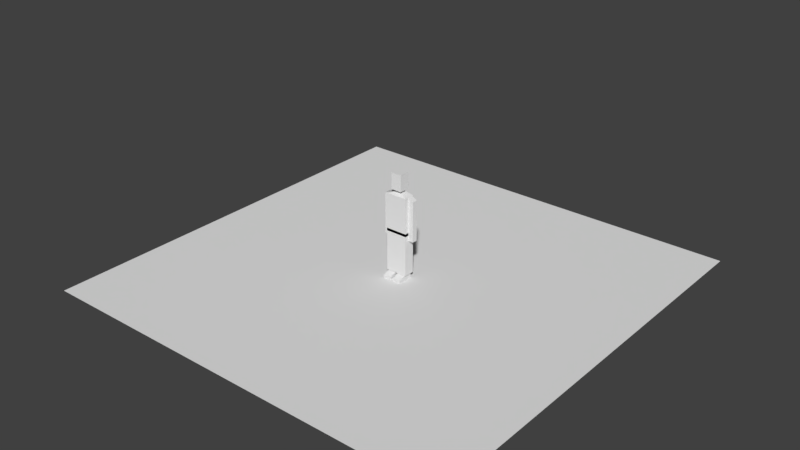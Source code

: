# Source: AnimationEditSceneBasic.blend  (saved by Blender 2.79.0; exported with 4.5.12 LTS)
import bpy
from mathutils import Matrix  # noqa: F401  (used for matrix-valued properties, if any)

bpy.ops.wm.read_factory_settings(use_empty=True)
scene = bpy.context.scene
scene.name = 'AnimationScene'

# ---- collections
col_collection_1 = bpy.data.collections.new('Collection 1'); scene.collection.children.link(col_collection_1)

# ---- materials (node trees are filled in below, after node groups)
mat_devmat_darkgrey_002 = bpy.data.materials.new('DevMat_DarkGrey.002')
mat_devmat_darkgrey_002.alpha_threshold = 0.0
mat_devmat_darkgrey_002.use_transparent_shadow = False
mat_devmat_darkgrey_002.roughness = 0.5
mat_devmat_darkgrey_002.specular_intensity = 0.0
mat_charactermat_001 = bpy.data.materials.new('CharacterMat.001')
mat_charactermat_001.alpha_threshold = 0.0
mat_charactermat_001.use_transparent_shadow = False
mat_charactermat_001.roughness = 0.5
mat_charactermat_001.specular_intensity = 0.1667

# ---- material node trees

# ---- world
world_world_001 = bpy.data.worlds.new('World.001'); scene.world = world_world_001
world_world_001.color = (0.05088, 0.05088, 0.05088)
world_world_001.use_sun_shadow = False
world_world_001.sun_shadow_jitter_overblur = 0.0
world_world_001.cycles.sampling_method = 'MANUAL'

# ---- meshes
me_plane_001 = bpy.data.meshes.new('Plane.001')
me_plane_001.from_pydata([(-8.0, -8.0, 0.0), (8.0, -8.0, 0.0), (-8.0, 8.0, 0.0), (8.0, 8.0, 0.0)], [], [(0, 1, 3, 2)])
_uv = me_plane_001.uv_layers.new(name='UVMap')
_uv.uv.foreach_set('vector', [-7.498, -7.498, 8.498, -7.498, 8.498, 8.498, -7.498, 8.498])
me_plane_001.materials.append(mat_devmat_darkgrey_002)
me_plane_001.use_remesh_preserve_volume = False
me_plane_001.use_remesh_preserve_attributes = False
me_plane_001.use_mirror_vertex_groups = False
me_plane_001.update()
me_cube_012 = bpy.data.meshes.new('Cube.012')
me_cube_012.from_pydata([(0.4, -0.2, 2.0), (0.4, -0.2, 2.7), (0.4, 0.2, 2.0), (0.4, 0.2, 2.7), (0.4, -0.2, 3.1), (0.4, 0.2, 3.1), (0.4, 0.15, 3.1), (0.4, 0.15, 2.5), (0.4, -0.05, 3.1), (0.4, -0.05, 2.5), (0.4, 0.2, 1.7), (0.4, -0.2, 1.7), (-7.451e-09, -0.2, 1.2), (-7.451e-09, -0.2, 1.8), (-7.451e-09, 0.2, 1.2), (-7.451e-09, 0.2, 1.8), (0.4, -0.2, 1.2), (0.4, -0.2, 1.8), (0.4, 0.2, 1.2), (0.4, 0.2, 1.8), (-7.451e-09, -0.2, 0.2), (-7.451e-09, 0.2, 0.2), (0.4, -0.2, 0.2), (0.4, 0.2, 0.2), (0.6, -0.05, 2.5), (0.6, -0.05, 3.0), (0.6, 0.15, 2.5), (0.6, 0.15, 3.0), (0.4, 0.15, 1.7), (0.4, -0.05, 1.7), (0.6, -0.05, 1.7), (0.6, 0.15, 1.7), (0.1, -0.05, 3.2), (0.1, 0.15, 3.2), (0.4, 0.2, 2.5), (0.4, -0.2, 2.5), (0.2, -0.2, 3.3), (0.2, -0.2, 3.9), (0.2, 0.2, 3.3), (0.2, 0.2, 3.9), (-0.1, -0.1, 3.2), (0.1, -0.1, 3.2), (0.4, 0.15, 1.7), (0.4, 0.15, 1.5), (0.4, -0.05, 1.7), (0.4, -0.05, 1.5), (0.6, -0.05, 1.5), (0.6, -0.05, 1.7), (0.6, 0.15, 1.5), (0.6, 0.15, 1.7), (0.05, 0.15, 0.2), (0.05, 0.15, -1.416e-07), (0.05, -0.15, 0.2), (0.05, -0.15, -1.416e-07), (0.35, -0.15, -1.416e-07), (0.35, -0.15, 0.2), (0.35, 0.15, -1.416e-07), (0.35, 0.15, 0.2), (0.05, -0.3, 0.15), (0.05, -0.3, -1.416e-07), (0.05, -0.45, 0.1), (0.05, -0.45, -1.416e-07), (0.35, -0.45, -1.416e-07), (0.35, -0.45, 0.1), (0.35, -0.3, -1.416e-07), (0.35, -0.3, 0.15), (0.05, -0.3, -1.416e-07), (0.05, -0.3, 0.15), (0.35, -0.3, 0.15), (0.35, -0.3, -1.416e-07), (0.4, 0.15, 2.4), (0.4, -0.05, 2.3), (0.6, -0.05, 2.3), (0.6, 0.15, 2.4), (0.4, -0.2, 1.0), (0.4, 0.2, 0.8), (-7.451e-09, -0.2, 1.0), (-7.451e-09, 0.2, 0.8), (0.0, -0.2, 2.0), (0.0, -0.2, 2.7), (0.0, 0.2, 2.0), (0.0, -0.2, 3.9), (-0.4, -0.2, 2.0), (-0.4, -0.2, 2.7), (-0.4, 0.2, 2.0), (-0.4, 0.2, 2.7), (0.0, 0.15, 3.2), (-0.4, -0.2, 3.1), (-0.4, 0.2, 3.1), (-0.4, 0.15, 3.1), (-0.4, 0.15, 2.5), (-0.4, -0.05, 3.1), (-0.4, -0.05, 2.5), (-0.4, 0.2, 1.7), (-0.4, -0.2, 1.7), (0.0, 0.2, 1.7), (0.0, -0.2, 1.7), (7.451e-09, -0.2, 1.2), (7.451e-09, -0.2, 1.8), (7.451e-09, 0.2, 1.2), (7.451e-09, 0.2, 1.8), (-0.4, -0.2, 1.2), (-0.4, -0.2, 1.8), (-0.4, 0.2, 1.2), (-0.4, 0.2, 1.8), (7.451e-09, -0.2, 0.2), (7.451e-09, 0.2, 0.2), (-0.4, -0.2, 0.2), (-0.4, 0.2, 0.2), (-0.6, -0.05, 2.5), (-0.6, -0.05, 3.0), (-0.6, 0.15, 2.5), (-0.6, 0.15, 3.0), (-0.4, 0.15, 1.7), (-0.4, -0.05, 1.7), (-0.6, -0.05, 1.7), (-0.6, 0.15, 1.7), (0.0, -0.05, 3.2), (-0.1, -0.05, 3.2), (-0.1, 0.15, 3.2), (0.0, -0.2, 2.5), (0.0, 0.2, 2.5), (-0.4, 0.2, 2.5), (-0.4, -0.2, 2.5), (0.0, -0.2, 3.1), (0.0, 0.2, 3.1), (0.0, 0.2, 2.7), (0.0, -0.2, 3.3), (0.0, 0.2, 3.3), (0.0, 0.2, 3.9), (-0.2, -0.2, 3.3), (-0.2, -0.2, 3.9), (-0.2, 0.2, 3.3), (-0.2, 0.2, 3.9), (0.1, 0.1, 3.3), (0.1, 0.1, 3.2), (0.1, -0.1, 3.3), (-0.1, -0.1, 3.3), (-0.1, 0.1, 3.2), (-0.1, 0.1, 3.3), (-0.4, 0.15, 1.7), (-0.4, 0.15, 1.5), (-0.4, -0.05, 1.7), (-0.4, -0.05, 1.5), (-0.6, -0.05, 1.5), (-0.6, -0.05, 1.7), (-0.6, 0.15, 1.5), (-0.6, 0.15, 1.7), (-0.05, 0.15, 0.2), (-0.05, 0.15, -1.416e-07), (-0.05, -0.15, 0.2), (-0.05, -0.15, -1.416e-07), (-0.35, -0.15, -1.416e-07), (-0.35, -0.15, 0.2), (-0.35, 0.15, -1.416e-07), (-0.35, 0.15, 0.2), (-0.05, -0.3, 0.15), (-0.05, -0.3, -1.416e-07), (-0.05, -0.45, 0.1), (-0.05, -0.45, -1.416e-07), (-0.35, -0.45, -1.416e-07), (-0.35, -0.45, 0.1), (-0.35, -0.3, -1.416e-07), (-0.35, -0.3, 0.15), (-0.05, -0.3, -1.416e-07), (-0.05, -0.3, 0.15), (-0.35, -0.3, 0.15), (-0.35, -0.3, -1.416e-07), (-0.4, 0.15, 2.4), (-0.4, -0.05, 2.3), (-0.6, -0.05, 2.3), (-0.6, 0.15, 2.4), (-0.4, -0.2, 1.0), (-0.4, 0.2, 0.8), (7.451e-09, -0.2, 1.0), (7.451e-09, 0.2, 0.8), (-0.4, 0.15, 2.3), (-0.6, 0.15, 2.3), (0.6, 0.15, 2.3), (0.4, 0.15, 2.3), (-0.4, -0.2, 0.8), (7.451e-09, -0.2, 0.8), (0.4, -0.2, 0.8), (-7.451e-09, -0.2, 0.8)], [], [(80, 121, 34, 2), (121, 126, 3, 34), (34, 3, 1, 35), (35, 1, 79, 120), (80, 2, 10, 95), (1, 3, 5, 4), (9, 8, 6, 7), (2, 34, 35, 0), (95, 10, 11, 96), (0, 78, 96, 11), (7, 6, 27, 26), (2, 0, 11, 10), (12, 13, 15, 14), (14, 15, 19, 18), (18, 19, 17, 16), (16, 17, 13, 12), (75, 74, 182), (19, 15, 13, 17), (21, 23, 22, 20), (74, 76, 183, 182), (77, 75, 23, 21), (76, 77, 183), (26, 27, 25, 24), (24, 25, 8, 9), (71, 70, 179), (27, 6, 8, 25), (28, 31, 30, 29), (73, 72, 178), (72, 71, 29, 30), (70, 73, 178, 179), (0, 35, 120, 78), (86, 117, 32, 33), (3, 126, 125, 5), (33, 125, 86), (33, 5, 125), (4, 5, 33, 32), (79, 1, 4, 124), (124, 4, 32), (32, 117, 124), (128, 129, 39, 38), (38, 39, 37, 36), (36, 37, 81, 127), (128, 38, 36, 127), (39, 129, 81, 37), (40, 137, 139, 138), (135, 134, 136, 41), (41, 136, 137, 40), (138, 135, 41, 40), (45, 44, 42, 43), (43, 42, 49, 48), (48, 49, 47, 46), (46, 47, 44, 45), (43, 48, 46, 45), (49, 42, 44, 47), (53, 52, 50, 51), (51, 50, 57, 56), (56, 57, 55, 54), (53, 54, 69, 66), (51, 56, 54, 53), (57, 50, 52, 55), (61, 60, 58, 59), (59, 58, 65, 64), (64, 65, 63, 62), (62, 63, 60, 61), (59, 64, 62, 61), (65, 58, 60, 63), (69, 68, 67, 66), (52, 53, 66, 67), (55, 52, 67, 68), (54, 55, 68, 69), (7, 26, 73, 70), (24, 9, 71, 72), (26, 24, 73), (9, 70, 71), (12, 14, 76), (73, 24, 72), (70, 9, 7), (14, 18, 75, 77), (16, 12, 76, 74), (18, 74, 75), (74, 18, 16), (76, 14, 77), (80, 84, 122, 121), (121, 122, 85, 126), (122, 123, 83, 85), (123, 120, 79, 83), (80, 95, 93, 84), (83, 87, 88, 85), (92, 90, 89, 91), (84, 82, 123, 122), (95, 96, 94, 93), (82, 94, 96, 78), (90, 111, 112, 89), (84, 93, 94, 82), (97, 99, 100, 98), (99, 103, 104, 100), (103, 101, 102, 104), (101, 97, 98, 102), (173, 180, 172), (104, 102, 98, 100), (106, 105, 107, 108), (172, 180, 181, 174), (175, 106, 108, 173), (174, 181, 175), (111, 109, 110, 112), (109, 92, 91, 110), (169, 176, 168), (112, 110, 91, 89), (113, 114, 115, 116), (171, 177, 170), (170, 115, 114, 169), (168, 176, 177, 171), (82, 78, 120, 123), (86, 119, 118, 117), (85, 88, 125, 126), (119, 86, 125), (119, 125, 88), (87, 118, 119, 88), (79, 124, 87, 83), (124, 118, 87), (118, 124, 117), (128, 132, 133, 129), (132, 130, 131, 133), (130, 127, 81, 131), (128, 127, 130, 132), (133, 131, 81, 129), (135, 138, 139, 134), (139, 137, 136, 134), (143, 141, 140, 142), (141, 146, 147, 140), (146, 144, 145, 147), (144, 143, 142, 145), (141, 143, 144, 146), (147, 145, 142, 140), (151, 149, 148, 150), (149, 154, 155, 148), (154, 152, 153, 155), (151, 164, 167, 152), (149, 151, 152, 154), (155, 153, 150, 148), (159, 157, 156, 158), (157, 162, 163, 156), (162, 160, 161, 163), (160, 159, 158, 161), (157, 159, 160, 162), (163, 161, 158, 156), (167, 164, 165, 166), (150, 165, 164, 151), (153, 166, 165, 150), (152, 167, 166, 153), (90, 168, 171, 111), (109, 170, 169, 92), (111, 171, 109), (92, 169, 168), (97, 174, 99), (171, 170, 109), (168, 90, 92), (99, 175, 173, 103), (101, 172, 174, 97), (103, 173, 172), (172, 101, 103), (174, 175, 99), (170, 177, 116, 115), (176, 169, 114, 113), (177, 176, 113, 116), (178, 72, 30, 31), (179, 28, 29, 71), (179, 178, 31, 28), (180, 173, 108, 107), (175, 181, 105, 106), (181, 180, 107, 105), (183, 77, 21, 20), (182, 183, 20, 22), (182, 22, 23, 75)])
_uv = me_cube_012.uv_layers.new(name='UVMap')
_uv.uv.foreach_set('vector', [0.6261, 0.04772, 0.6261, 0.126, 0.5634, 0.126, 0.5634, 0.04772, 0.6261, 0.126, 0.6261, 0.1573, 0.5634, 0.1573, 0.5634, 0.126, 0.5626, 0.1261, 0.5626, 0.1576, 0.4996, 0.1576, 0.4996, 0.1261, 0.4992, 0.123, 0.4992, 0.1536, 0.4382, 0.1536, 0.4382, 0.123, 0.6261, 0.04772, 0.5634, 0.04772, 0.5634, 0.0007496, 0.6261, 0.0007496, 0.4996, 0.1576, 0.5626, 0.1576, 0.5626, 0.2206, 0.4996, 0.2206, 0.9056, 0.3603, 0.9056, 0.4632, 0.8762, 0.4632, 0.8762, 0.375, 0.5626, 0.04737, 0.5626, 0.1261, 0.4996, 0.1261, 0.4996, 0.04737, 0.5632, 0.2502, 0.6254, 0.2502, 0.6254, 0.3124, 0.5632, 0.3124, 0.4992, 0.04677, 0.4382, 0.04677, 0.4382, 0.001001, 0.4992, 0.001001, 0.9993, 0.3765, 0.9993, 0.4668, 0.9692, 0.4518, 0.9692, 0.3765, 0.5626, 0.04737, 0.4996, 0.04737, 0.4996, 0.0001328, 0.5626, 0.0001328, 0.8123, 0.1551, 0.8123, 0.248, 0.7505, 0.248, 0.7505, 0.1242, 1.0, 0.1246, 1.0, 0.2495, 0.9376, 0.2495, 0.9376, 0.1246, 0.9372, 0.124, 0.9372, 0.2474, 0.8755, 0.2474, 0.8755, 0.1549, 0.875, 0.1558, 0.875, 0.2494, 0.8125, 0.2494, 0.8125, 0.1558, 0.9372, 0.09318, 0.8755, 0.09318, 0.8755, 0.07189, 0.7496, 0.06297, 0.7496, 0.1244, 0.6883, 0.1244, 0.6883, 0.06297, 0.688, 0.06224, 0.688, 0.0003064, 0.7499, 0.0003064, 0.7499, 0.06224, 0.875, 0.09329, 0.8125, 0.09329, 0.8125, 0.07178, 0.875, 0.07175, 1.0, 0.09334, 0.9376, 0.09334, 0.9376, -0.0003568, 1.0, -0.0003568, 0.8123, 0.09326, 0.7505, 0.09326, 0.8123, 0.07194, 0.9684, 0.3763, 0.9684, 0.4516, 0.9383, 0.4516, 0.9383, 0.3612, 0.9379, 0.3598, 0.9379, 0.4528, 0.9069, 0.4683, 0.9069, 0.3598, 0.9056, 0.3456, 0.8762, 0.3456, 0.8762, 0.3342, 0.8438, 0.328, 0.8438, 0.2815, 0.8749, 0.2814, 0.8749, 0.328, 0.8743, 0.2802, 0.8451, 0.2802, 0.8451, 0.251, 0.8743, 0.251, 0.9684, 0.3462, 0.9383, 0.3462, 0.9684, 0.3341, 0.9379, 0.3443, 0.9069, 0.3443, 0.9069, 0.2514, 0.9379, 0.2514, 0.9993, 0.3464, 0.9692, 0.3464, 0.9692, 0.3344, 0.9993, 0.3348, 0.4992, 0.04677, 0.4992, 0.123, 0.4382, 0.123, 0.4382, 0.04677, 0.4376, 0.3059, 0.4376, 0.2751, 0.453, 0.2751, 0.453, 0.3059, 0.5634, 0.1573, 0.6261, 0.1573, 0.6261, 0.22, 0.5634, 0.22, 0.453, 0.3059, 0.4376, 0.3124, 0.4376, 0.3059, 0.453, 0.3059, 0.4994, 0.3124, 0.4376, 0.3124, 0.4996, 0.2508, 0.4996, 0.3126, 0.4532, 0.3059, 0.4532, 0.275, 0.4382, 0.1536, 0.4992, 0.1536, 0.4992, 0.2146, 0.4382, 0.2146, 0.4377, 0.2508, 0.4996, 0.2508, 0.4532, 0.275, 0.4532, 0.275, 0.4377, 0.275, 0.4377, 0.2508, 0.5935, 0.3138, 0.5935, 0.4045, 0.5632, 0.4045, 0.5632, 0.3138, 0.5615, 0.3136, 0.5615, 0.4044, 0.5009, 0.4044, 0.5009, 0.3136, 0.4994, 0.3133, 0.4994, 0.4046, 0.4689, 0.4046, 0.4689, 0.3133, 0.7184, 0.313, 0.7492, 0.313, 0.7492, 0.3746, 0.7184, 0.3746, 0.6254, 0.3132, 0.6561, 0.3132, 0.6561, 0.3745, 0.6254, 0.3745, 0.4051, 0.4066, 0.4051, 0.4213, 0.3758, 0.4213, 0.3758, 0.4066, 0.4669, 0.407, 0.4669, 0.4216, 0.4376, 0.4216, 0.4376, 0.407, 0.4369, 0.4068, 0.4369, 0.4214, 0.4076, 0.4214, 0.4076, 0.4068, 0.4074, 0.4512, 0.4074, 0.4219, 0.4367, 0.4219, 0.4367, 0.4512, 0.7495, 0.2807, 0.7202, 0.2807, 0.7202, 0.2515, 0.7495, 0.2515, 0.8435, 0.2504, 0.8435, 0.281, 0.813, 0.281, 0.813, 0.2504, 0.8116, 0.2513, 0.8116, 0.2805, 0.7823, 0.2805, 0.7823, 0.2513, 0.7807, 0.251, 0.7807, 0.2803, 0.7514, 0.2803, 0.7514, 0.251, 0.7512, 0.3123, 0.7512, 0.2831, 0.7804, 0.2831, 0.7804, 0.3123, 0.811, 0.2823, 0.811, 0.3116, 0.7818, 0.3116, 0.7818, 0.2823, 0.7326, 0.3753, 0.7326, 0.406, 0.6809, 0.406, 0.6809, 0.3753, 0.6808, 0.3753, 0.6808, 0.406, 0.6346, 0.406, 0.6346, 0.3753, 0.8746, 0.3755, 0.8746, 0.4059, 0.829, 0.4059, 0.829, 0.3755, 0.8298, 0.4528, 0.8751, 0.4528, 0.8751, 0.4754, 0.8298, 0.4754, 0.8298, 0.4075, 0.8751, 0.4075, 0.8751, 0.4528, 0.8298, 0.4528, 0.7827, 0.407, 0.8287, 0.407, 0.8287, 0.4529, 0.7827, 0.4529, 0.6952, 0.4223, 0.6952, 0.4376, 0.6722, 0.4452, 0.6722, 0.4223, 0.672, 0.4225, 0.672, 0.4456, 0.6258, 0.4456, 0.6258, 0.4225, 0.7652, 0.4221, 0.7652, 0.445, 0.7423, 0.4374, 0.7423, 0.4221, 0.7423, 0.4222, 0.7423, 0.4377, 0.6956, 0.4377, 0.6956, 0.4222, 0.7191, 0.4536, 0.7648, 0.4536, 0.7648, 0.4765, 0.7191, 0.4765, 0.7183, 0.4764, 0.6732, 0.4764, 0.6732, 0.4534, 0.7183, 0.4534, 0.8055, 0.3756, 0.8055, 0.3988, 0.7591, 0.3988, 0.7591, 0.3756, 0.7326, 0.406, 0.7326, 0.3753, 0.7584, 0.3753, 0.7584, 0.3983, 0.7827, 0.4529, 0.8287, 0.4529, 0.8287, 0.4764, 0.7827, 0.4764, 0.829, 0.3755, 0.829, 0.4059, 0.8061, 0.3983, 0.8061, 0.3755, 0.9993, 0.3765, 0.9692, 0.3765, 0.9692, 0.3464, 0.9993, 0.3464, 0.9379, 0.3598, 0.9069, 0.3598, 0.9069, 0.3443, 0.9379, 0.3443, 0.9684, 0.3763, 0.9383, 0.3612, 0.9684, 0.3462, 0.9056, 0.3603, 0.8762, 0.3456, 0.9056, 0.3456, 0.8123, 0.1551, 0.7505, 0.1242, 0.8123, 0.09326, 0.9684, 0.3462, 0.9383, 0.3612, 0.9383, 0.3462, 0.8762, 0.3456, 0.9056, 0.3603, 0.8762, 0.375, 1.0, 0.1246, 0.9376, 0.1246, 0.9376, 0.09334, 1.0, 0.09334, 0.875, 0.1558, 0.8125, 0.1558, 0.8125, 0.09329, 0.875, 0.09329, 0.9372, 0.124, 0.8755, 0.09318, 0.9372, 0.09318, 0.8755, 0.09318, 0.9372, 0.124, 0.8755, 0.1549, 0.8123, 0.09326, 0.7505, 0.1242, 0.7505, 0.09326, 0.6261, 0.04772, 0.6889, 0.04772, 0.6889, 0.126, 0.6261, 0.126, 0.6261, 0.126, 0.6889, 0.126, 0.6889, 0.1573, 0.6261, 0.1573, 0.313, 0.1247, 0.3751, 0.1247, 0.3751, 0.1558, 0.313, 0.1558, 0.375, 0.1238, 0.4365, 0.1238, 0.4365, 0.1546, 0.375, 0.1546, 0.6261, 0.04772, 0.6261, 0.0007496, 0.6889, 0.0007496, 0.6889, 0.04772, 0.3751, 0.1558, 0.3751, 0.2179, 0.313, 0.2179, 0.313, 0.1558, 0.06239, 0.3593, 0.09366, 0.3749, 0.09366, 0.4687, 0.06239, 0.4687, 0.313, 0.04708, 0.3751, 0.04708, 0.3751, 0.1247, 0.313, 0.1247, 0.5632, 0.2502, 0.5632, 0.3124, 0.5011, 0.3124, 0.5011, 0.2502, 0.375, 0.04693, 0.375, 0.000793, 0.4365, 0.000793, 0.4365, 0.04693, 0.09392, 0.3764, 0.1247, 0.3764, 0.1247, 0.4532, 0.09392, 0.4685, 0.313, 0.04708, 0.313, 0.0004809, 0.3751, 0.0004809, 0.3751, 0.04708, 0.1241, 0.156, 0.1866, 0.1247, 0.1866, 0.2496, 0.1241, 0.2496, 0.1873, 0.1249, 0.2497, 0.1249, 0.2497, 0.2496, 0.1873, 0.2496, -0.0007979, 0.1244, 0.06163, 0.1556, 0.06163, 0.2493, -0.0007979, 0.2493, 0.06219, 0.1562, 0.1243, 0.1562, 0.1243, 0.2493, 0.06219, 0.2493, -0.0007979, 0.09322, 0.06163, 0.07201, 0.06163, 0.09322, 0.3122, 0.1246, 0.2504, 0.1246, 0.2504, 0.06269, 0.3122, 0.06269, 0.2505, 0.0003795, 0.3124, 0.0003795, 0.3124, 0.06232, 0.2505, 0.06232, 0.06219, 0.09413, 0.06219, 0.07305, 0.1243, 0.07191, 0.1243, 0.09413, 0.1873, 0.09378, 0.1873, 0.000277, 0.2497, 0.000277, 0.2497, 0.09378, 0.1241, 0.09353, 0.1241, 0.07118, 0.1866, 0.09353, 0.0003545, 0.3758, 0.0312, 0.3604, 0.0312, 0.4529, 0.0003546, 0.4529, 0.03144, 0.3605, 0.06232, 0.3605, 0.06232, 0.4686, 0.03144, 0.4531, 0.06239, 0.3436, 0.09366, 0.3311, 0.09366, 0.3436, 0.1251, 0.2814, 0.1562, 0.2814, 0.1562, 0.3283, 0.1251, 0.3282, 0.1558, 0.2508, 0.1558, 0.2808, 0.1258, 0.2808, 0.1258, 0.2508, 0.0003545, 0.345, 0.0003545, 0.3323, 0.0312, 0.345, 0.03144, 0.3451, 0.03144, 0.2524, 0.06232, 0.2524, 0.06232, 0.3451, 0.09392, 0.3458, 0.09392, 0.3335, 0.1247, 0.3331, 0.1247, 0.3458, 0.375, 0.04693, 0.4365, 0.04693, 0.4365, 0.1238, 0.375, 0.1238, 0.4376, 0.3059, 0.4222, 0.3059, 0.4222, 0.2751, 0.4376, 0.2751, 0.6889, 0.1573, 0.6889, 0.22, 0.6261, 0.22, 0.6261, 0.1573, 0.4221, 0.3059, 0.4376, 0.3059, 0.4376, 0.3124, 0.4221, 0.3059, 0.4376, 0.3124, 0.3758, 0.3124, 0.3758, 0.2508, 0.4222, 0.275, 0.4222, 0.3059, 0.3758, 0.3126, 0.4365, 0.1546, 0.4365, 0.2161, 0.375, 0.2161, 0.375, 0.1546, 0.4377, 0.2508, 0.4222, 0.275, 0.3758, 0.2508, 0.4222, 0.275, 0.4377, 0.2508, 0.4377, 0.275, 0.5935, 0.3138, 0.6237, 0.3138, 0.6237, 0.4045, 0.5935, 0.4045, 0.3754, 0.3135, 0.4368, 0.3135, 0.4368, 0.4056, 0.3754, 0.4056, 0.4385, 0.3133, 0.4689, 0.3133, 0.4689, 0.4046, 0.4385, 0.4046, 0.7184, 0.313, 0.7184, 0.3746, 0.6876, 0.3746, 0.6876, 0.313, 0.6869, 0.3132, 0.6869, 0.3745, 0.6561, 0.3745, 0.6561, 0.3132, 0.4701, 0.4065, 0.5001, 0.4065, 0.5001, 0.4215, 0.4701, 0.4215, 0.406, 0.4541, 0.3768, 0.4541, 0.3768, 0.4248, 0.406, 0.4248, 0.2192, 0.2502, 0.25, 0.2502, 0.25, 0.281, 0.2192, 0.281, 0.2503, 0.2502, 0.2813, 0.2502, 0.2813, 0.2812, 0.2503, 0.2812, 0.1566, 0.2503, 0.1873, 0.2503, 0.1873, 0.2811, 0.1566, 0.2811, 0.1875, 0.25, 0.2188, 0.25, 0.2188, 0.2813, 0.1875, 0.2813, 0.2192, 0.3121, 0.2192, 0.282, 0.2493, 0.282, 0.2493, 0.3121, 0.2183, 0.3119, 0.1881, 0.3119, 0.1881, 0.2817, 0.2183, 0.2817, 0.2706, 0.3439, 0.3203, 0.3439, 0.3203, 0.3744, 0.2706, 0.3744, 0.3208, 0.3442, 0.3667, 0.3442, 0.3667, 0.3747, 0.3208, 0.3747, 0.125, 0.3441, 0.172, 0.3441, 0.172, 0.375, 0.125, 0.375, 0.2188, 0.4219, 0.2188, 0.4454, 0.172, 0.4454, 0.172, 0.4219, 0.2188, 0.3751, 0.2188, 0.4219, 0.172, 0.4219, 0.172, 0.3751, 0.172, 0.3749, 0.172, 0.4217, 0.1252, 0.4217, 0.1252, 0.3749, 0.3052, 0.3909, 0.328, 0.3909, 0.328, 0.4137, 0.3052, 0.4061, 0.3287, 0.3907, 0.3744, 0.3907, 0.3744, 0.4135, 0.3287, 0.4135, 0.2362, 0.3911, 0.2573, 0.3911, 0.2573, 0.4052, 0.2362, 0.4122, 0.258, 0.3906, 0.3046, 0.3906, 0.3046, 0.4061, 0.258, 0.4061, 0.3267, 0.4226, 0.3267, 0.4447, 0.2825, 0.4447, 0.2825, 0.4226, 0.2357, 0.4446, 0.2357, 0.4223, 0.2796, 0.4223, 0.2796, 0.4446, 0.1954, 0.3438, 0.2423, 0.3438, 0.2423, 0.3668, 0.1954, 0.3668, 0.2706, 0.3744, 0.2422, 0.3668, 0.2422, 0.3439, 0.2706, 0.3439, 0.1715, 0.4224, 0.1715, 0.4458, 0.1257, 0.4458, 0.1257, 0.4224, 0.172, 0.3441, 0.1953, 0.3441, 0.1953, 0.3674, 0.172, 0.375, 0.09392, 0.3764, 0.09392, 0.3458, 0.1247, 0.3458, 0.1247, 0.3764, 0.03144, 0.3605, 0.03144, 0.3451, 0.06232, 0.3451, 0.06232, 0.3605, 0.0003545, 0.3758, 0.0003545, 0.345, 0.0312, 0.3604, 0.06239, 0.3593, 0.06239, 0.3436, 0.09366, 0.3436, 0.1241, 0.156, 0.1241, 0.09353, 0.1866, 0.1247, 0.0003545, 0.345, 0.0312, 0.345, 0.0312, 0.3604, 0.09366, 0.3436, 0.09366, 0.3749, 0.06239, 0.3593, 0.1873, 0.1249, 0.1873, 0.09378, 0.2497, 0.09378, 0.2497, 0.1249, 0.06219, 0.1562, 0.06219, 0.09413, 0.1243, 0.09413, 0.1243, 0.1562, -0.0007979, 0.1244, -0.0007979, 0.09322, 0.06163, 0.09322, 0.06163, 0.09322, 0.06163, 0.1556, -0.0007979, 0.1244, 0.1241, 0.09353, 0.1866, 0.09353, 0.1866, 0.1247, 0.0312, 0.345, 0.0003545, 0.3323, 0.0003545, 0.2525, 0.0312, 0.2525, 0.09366, 0.3311, 0.06239, 0.3436, 0.06239, 0.2498, 0.09366, 0.2498, 0.1247, 0.3331, 0.09392, 0.3335, 0.09392, 0.2537, 0.1247, 0.2537, 0.9684, 0.3341, 0.9383, 0.3462, 0.9383, 0.2558, 0.9684, 0.2558, 0.8762, 0.3342, 0.8762, 0.2573, 0.9056, 0.2573, 0.9056, 0.3456, 0.9993, 0.3348, 0.9692, 0.3344, 0.9692, 0.2561, 0.9993, 0.2561, 0.06163, 0.07201, -0.0007979, 0.09322, -0.000798, -0.0004202, 0.06163, -0.0004202, 0.1866, 0.09353, 0.1241, 0.07118, 0.1241, -0.0001095, 0.1866, -0.0001095, 0.1243, 0.07191, 0.06219, 0.07305, 0.06219, 0.00105, 0.1243, 0.00105, 0.8123, 0.07194, 0.7505, 0.09326, 0.7505, 0.0004306, 0.8123, 0.0004306, 0.875, 0.07175, 0.8125, 0.07178, 0.8125, -0.0004002, 0.875, -0.0004002, 0.8755, 0.07189, 0.8755, 0.0006222, 0.9372, 0.0006222, 0.9372, 0.09318])
me_cube_012.materials.append(mat_charactermat_001)
me_cube_012.use_remesh_preserve_volume = False
me_cube_012.use_remesh_preserve_attributes = False
me_cube_012.use_mirror_vertex_groups = False
me_cube_012.update()
arm_armature_002 = bpy.data.armatures.new('Armature.002')  # bones are not reproduced

# ---- objects
ob_floor = bpy.data.objects.new('Floor', me_plane_001)
ob_character = bpy.data.objects.new('Character', arm_armature_002)
ob_chactermesh_001 = bpy.data.objects.new('ChacterMesh.001', me_cube_012)

# ---- transforms, parenting, visibility, modifiers, constraints
ob_floor.location = (0.0, 0.0, 0.0)
ob_floor.lineart.crease_threshold = 0.0
ob_character.location = (0.0, 0.0, 0.0)
ob_character.show_in_front = True
ob_character.lineart.crease_threshold = 0.0
ob_chactermesh_001.parent = ob_character
ob_chactermesh_001.location = (0.0, 0.0, 0.0)
ob_chactermesh_001.lineart.crease_threshold = 0.0
_vg = ob_chactermesh_001.vertex_groups.new(name='Root')
_vg = ob_chactermesh_001.vertex_groups.new(name='Pelvis')
_vg.add([10, 11, 93, 94, 95, 96], 1.0, 'REPLACE')
_vg = ob_chactermesh_001.vertex_groups.new(name='Hip.L')
_vg = ob_chactermesh_001.vertex_groups.new(name='Thigh.L')
for _i, _w in zip([12, 13, 14, 15, 16, 17, 18, 19, 74, 76], [1.0, 1.0, 1.0, 1.0, 1.0, 1.0, 1.0, 1.0, 0.5, 0.5]): _vg.add([_i], _w, 'REPLACE')
_vg = ob_chactermesh_001.vertex_groups.new(name='Shin.L')
for _i, _w in zip([20, 21, 22, 23, 74, 75, 76, 77, 182, 183], [1.0, 1.0, 1.0, 1.0, 0.5, 1.0, 0.5, 1.0, 1.0, 1.0]): _vg.add([_i], _w, 'REPLACE')
_vg = ob_chactermesh_001.vertex_groups.new(name='Foot.L')
_vg.add([50, 51, 52, 53, 54, 55, 56, 57, 66, 67, 68, 69], 1.0, 'REPLACE')
_vg = ob_chactermesh_001.vertex_groups.new(name='Toe.L')
_vg.add([58, 59, 60, 61, 62, 63, 64, 65], 1.0, 'REPLACE')
_vg = ob_chactermesh_001.vertex_groups.new(name='Hip.R')
_vg = ob_chactermesh_001.vertex_groups.new(name='Thigh.R')
for _i, _w in zip([97, 98, 99, 100, 101, 102, 103, 104, 172, 174], [1.0, 1.0, 1.0, 1.0, 1.0, 1.0, 1.0, 1.0, 0.5, 0.5]): _vg.add([_i], _w, 'REPLACE')
_vg = ob_chactermesh_001.vertex_groups.new(name='Shin.R')
for _i, _w in zip([105, 106, 107, 108, 172, 173, 174, 175, 180, 181], [1.0, 1.0, 1.0, 1.0, 0.5, 1.0, 0.5, 1.0, 1.0, 1.0]): _vg.add([_i], _w, 'REPLACE')
_vg = ob_chactermesh_001.vertex_groups.new(name='Foot.R')
_vg.add([148, 149, 150, 151, 152, 153, 154, 155, 164, 165, 166, 167], 1.0, 'REPLACE')
_vg = ob_chactermesh_001.vertex_groups.new(name='Toe.R')
_vg.add([156, 157, 158, 159, 160, 161, 162, 163], 1.0, 'REPLACE')
_vg = ob_chactermesh_001.vertex_groups.new(name='Waist')
_vg.add([0, 2, 78, 80, 82, 84], 1.0, 'REPLACE')
_vg = ob_chactermesh_001.vertex_groups.new(name='Torso')
_vg.add([34, 35, 120, 121, 122, 123], 1.0, 'REPLACE')
_vg = ob_chactermesh_001.vertex_groups.new(name='Chest')
_vg.add([1, 3, 32, 33, 79, 83, 85, 86, 117, 118, 119, 124, 125, 126], 1.0, 'REPLACE')
_vg = ob_chactermesh_001.vertex_groups.new(name='Shoulder.L')
_vg.add([4, 5], 1.0, 'REPLACE')
_vg = ob_chactermesh_001.vertex_groups.new(name='UArm.L')
for _i, _w in zip([6, 7, 8, 9, 24, 25, 26, 27, 70, 73], [1.0, 1.0, 1.0, 1.0, 1.0, 1.0, 1.0, 1.0, 0.5, 0.5]): _vg.add([_i], _w, 'REPLACE')
_vg = ob_chactermesh_001.vertex_groups.new(name='FArm.L')
for _i, _w in zip([28, 29, 30, 31, 70, 71, 72, 73, 178, 179], [1.0, 1.0, 1.0, 1.0, 0.5, 1.0, 1.0, 0.5, 1.0, 1.0]): _vg.add([_i], _w, 'REPLACE')
_vg = ob_chactermesh_001.vertex_groups.new(name='Hand.L')
_vg.add([42, 43, 44, 45, 46, 47, 48, 49], 1.0, 'REPLACE')
_vg = ob_chactermesh_001.vertex_groups.new(name='Shoulder.R')
_vg.add([87, 88], 1.0, 'REPLACE')
_vg = ob_chactermesh_001.vertex_groups.new(name='UArm.R')
for _i, _w in zip([89, 90, 91, 92, 109, 110, 111, 112, 168, 171], [1.0, 1.0, 1.0, 1.0, 1.0, 1.0, 1.0, 1.0, 0.5, 0.5]): _vg.add([_i], _w, 'REPLACE')
_vg = ob_chactermesh_001.vertex_groups.new(name='FArm.R')
for _i, _w in zip([113, 114, 115, 116, 168, 169, 170, 171, 176, 177], [1.0, 1.0, 1.0, 1.0, 0.5, 1.0, 1.0, 0.5, 1.0, 1.0]): _vg.add([_i], _w, 'REPLACE')
_vg = ob_chactermesh_001.vertex_groups.new(name='Hand.R')
_vg.add([140, 141, 142, 143, 144, 145, 146, 147], 1.0, 'REPLACE')
_vg = ob_chactermesh_001.vertex_groups.new(name='Neck')
_vg.add([40, 41, 134, 135, 136, 137, 138, 139], 1.0, 'REPLACE')
_vg = ob_chactermesh_001.vertex_groups.new(name='Head')
_vg.add([36, 37, 38, 39, 81, 127, 128, 129, 130, 131, 132, 133], 1.0, 'REPLACE')
_m = ob_chactermesh_001.modifiers.new('Armature', 'ARMATURE')
_m.object = ob_character

# ---- collection membership
col_collection_1.objects.link(ob_floor)
col_collection_1.objects.link(ob_character)
col_collection_1.objects.link(ob_chactermesh_001)

# ---- scene / render settings (as saved in the file)
scene.frame_start = 1; scene.frame_end = 250; scene.frame_set(30)
scene.render.engine = 'BLENDER_EEVEE_NEXT'
scene.render.resolution_percentage = 50
scene.render.dither_intensity = 0.0
scene.cycles.use_denoising = False
scene.cycles.samples = 128
scene.cycles.sampling_pattern = 'TABULATED_SOBOL'
scene.cycles.use_adaptive_sampling = False
scene.cycles.use_light_tree = False
scene.cycles.blur_glossy = 0.0
scene.cycles.sample_clamp_indirect = 0.0
scene.view_settings.view_transform = 'Standard'
bpy.context.view_layer.update()

# ---- added for rendering (the .blend has no active camera and no usable light): camera, sun
cam_auto = bpy.data.cameras.new('AutoCamera')
cam_auto.lens = 50.0
cam_auto.sensor_width = 36.0
cam_auto.clip_end = 1000.0
ob_auto_camera = bpy.data.objects.new('AutoCamera', cam_auto)
scene.collection.objects.link(ob_auto_camera)
ob_auto_camera.location = (21.2441, -25.493, 18.9453)
ob_auto_camera.rotation_euler = (1.09748, -7.21219e-08, 0.694738)
scene.camera = ob_auto_camera
light_auto_sun = bpy.data.lights.new('AutoSun', 'SUN')
light_auto_sun.energy = 3.0
light_auto_sun.angle = 0.0523599
ob_auto_sun = bpy.data.objects.new('AutoSun', light_auto_sun)
scene.collection.objects.link(ob_auto_sun)
ob_auto_sun.rotation_euler = (0.872665, 0.174533, 0.523599)
bpy.context.view_layer.update()
